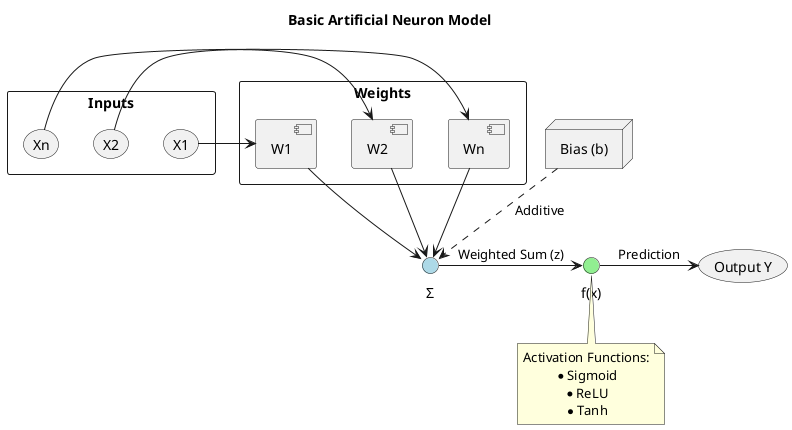

The diagram above was rendered by PlantUML. Its source (embedded in the PNG):
@startuml
skinparam backgroundColor transparent
skinparam packageStyle rect
skinparam defaultTextAlignment center

title Basic Artificial Neuron Model

rectangle "Inputs" as inputs {
    (X1)
    (X2)
    (Xn)
}

rectangle "Weights" as weights {
    [W1]
    [W2]
    [Wn]
}

circle "Σ" as Summation #LightBlue
circle "f(x)" as Activation #LightGreen

X1 -> [W1]
X2 -> [W2]
Xn -> [Wn]

[W1] --> Summation
[W2] --> Summation
[Wn] --> Summation

node "Bias (b)" as Bias
Bias ..> Summation : Additive

Summation -> Activation : Weighted Sum (z)
Activation -> (Output Y) : Prediction

note bottom of Activation
  Activation Functions:
  * Sigmoid
  * ReLU
  * Tanh
end note

@enduml